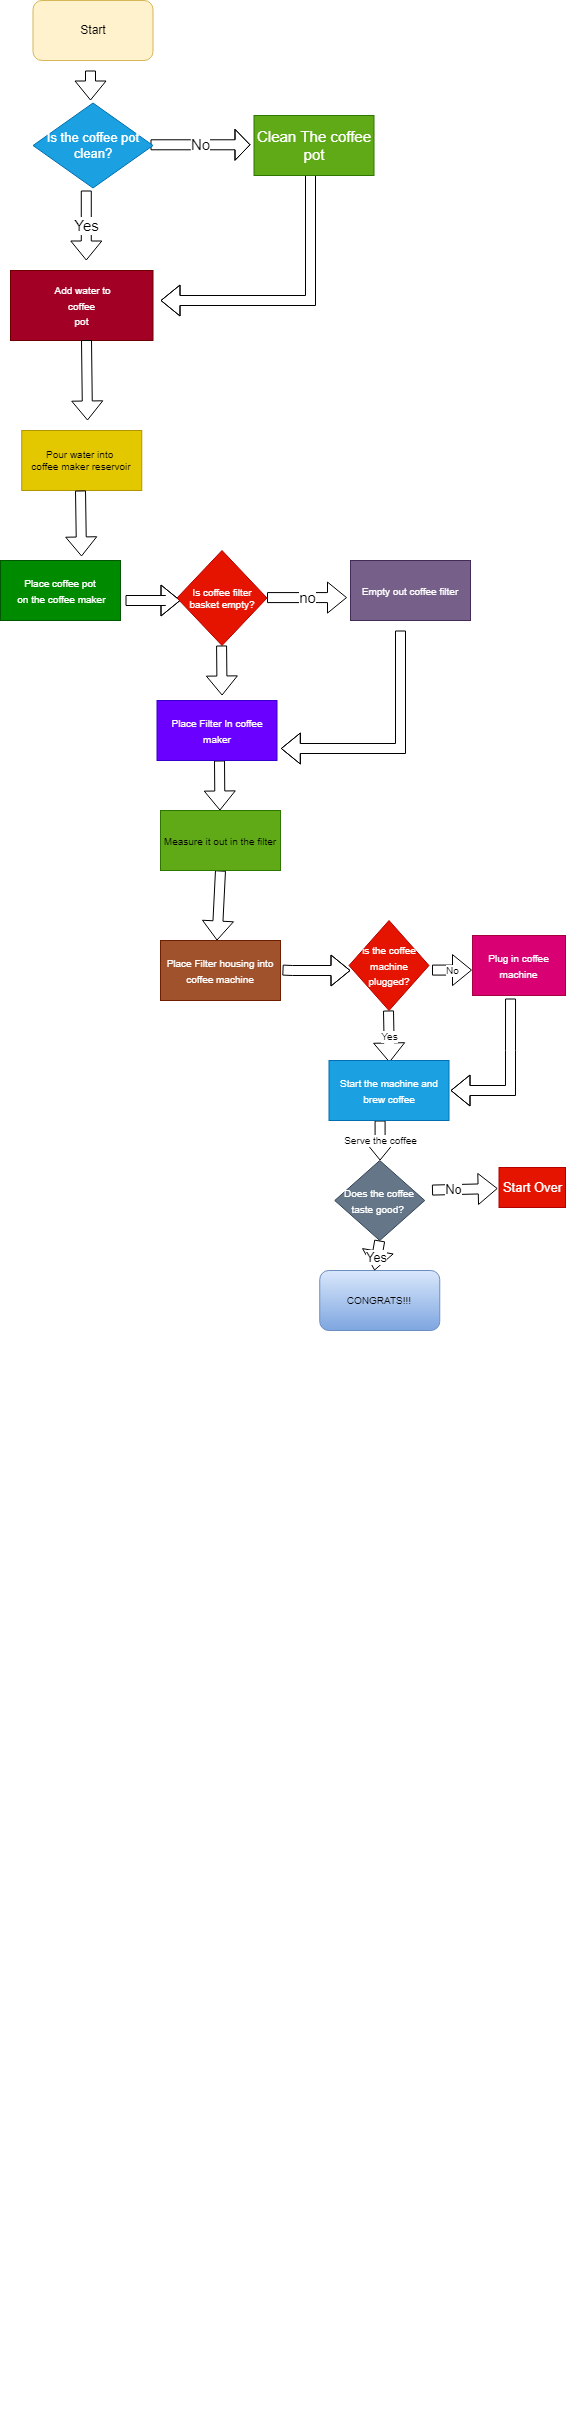

The diagram above was exported from draw.io. Its source (the exported page's mxGraphModel, read from the mxfile embedded in the PNG):
<mxGraphModel dx="782" dy="2044" grid="1" gridSize="10" guides="1" tooltips="1" connect="1" arrows="1" fold="1" page="1" pageScale="1" pageWidth="583" pageHeight="827" math="0" shadow="0">
  <root>
    <mxCell id="0" />
    <mxCell id="1" parent="0" />
    <mxCell id="t7XVGaZYCv3Y0GKmaxHg-6" value="" style="rounded=0;whiteSpace=wrap;html=1;fontSize=13;fillColor=#e3c800;fontColor=#000000;strokeColor=#B09500;" parent="1" vertex="1">
      <mxGeometry x="31.25" y="-1190" width="120" height="60" as="geometry" />
    </mxCell>
    <mxCell id="H_sAQAwxK6b0ARLGYlX6-10" value="No" style="shape=flexArrow;endArrow=classic;html=1;rounded=0;fontSize=15;width=10;endSize=4.67;" parent="1" edge="1">
      <mxGeometry width="50" height="50" relative="1" as="geometry">
        <mxPoint x="160" y="-1475.71" as="sourcePoint" />
        <mxPoint x="260" y="-1475.71" as="targetPoint" />
        <Array as="points">
          <mxPoint x="200" y="-1475.71" />
        </Array>
      </mxGeometry>
    </mxCell>
    <mxCell id="H_sAQAwxK6b0ARLGYlX6-16" value="Yes" style="shape=flexArrow;endArrow=classic;html=1;rounded=0;fontSize=15;" parent="1" edge="1">
      <mxGeometry width="50" height="50" relative="1" as="geometry">
        <mxPoint x="95.79" y="-1430" as="sourcePoint" />
        <mxPoint x="95.79" y="-1360" as="targetPoint" />
      </mxGeometry>
    </mxCell>
    <mxCell id="Mpy6bJVyShugzNoCiCmS-11" value="Pour&amp;nbsp;water&amp;nbsp;into&amp;nbsp;&lt;br&gt;coffee&amp;nbsp;maker&amp;nbsp;reservoir" style="text;html=1;strokeColor=none;fillColor=none;align=center;verticalAlign=middle;whiteSpace=wrap;rounded=0;fontSize=10;" parent="1" vertex="1">
      <mxGeometry x="61.25" y="-1175" width="60" height="30" as="geometry" />
    </mxCell>
    <mxCell id="Mpy6bJVyShugzNoCiCmS-12" value="" style="shape=flexArrow;endArrow=classic;html=1;rounded=0;fontSize=10;entryX=0.592;entryY=-0.067;entryDx=0;entryDy=0;entryPerimeter=0;" parent="1" edge="1">
      <mxGeometry width="50" height="50" relative="1" as="geometry">
        <mxPoint x="90" y="-1130" as="sourcePoint" />
        <mxPoint x="91.03999999999996" y="-1064.02" as="targetPoint" />
      </mxGeometry>
    </mxCell>
    <mxCell id="Mpy6bJVyShugzNoCiCmS-26" value="" style="shape=flexArrow;endArrow=classic;html=1;rounded=0;fontSize=10;" parent="1" edge="1">
      <mxGeometry width="50" height="50" relative="1" as="geometry">
        <mxPoint x="135" y="-1020" as="sourcePoint" />
        <mxPoint x="190" y="-1020" as="targetPoint" />
        <Array as="points">
          <mxPoint x="175" y="-1020" />
        </Array>
      </mxGeometry>
    </mxCell>
    <mxCell id="Mpy6bJVyShugzNoCiCmS-27" value="Is coffee filter basket empty?" style="rhombus;whiteSpace=wrap;html=1;fontSize=10;fillColor=#e51400;fontColor=#ffffff;strokeColor=#B20000;" parent="1" vertex="1">
      <mxGeometry x="186.5" y="-1070" width="90" height="95" as="geometry" />
    </mxCell>
    <mxCell id="Mpy6bJVyShugzNoCiCmS-28" value="&lt;font style=&quot;font-size: 15px&quot;&gt;no&lt;/font&gt;" style="shape=flexArrow;endArrow=classic;html=1;rounded=0;fontSize=10;" parent="1" edge="1">
      <mxGeometry width="50" height="50" relative="1" as="geometry">
        <mxPoint x="276.5" y="-1022.92" as="sourcePoint" />
        <mxPoint x="356.5" y="-1022.92" as="targetPoint" />
      </mxGeometry>
    </mxCell>
    <mxCell id="Mpy6bJVyShugzNoCiCmS-30" value="" style="shape=flexArrow;endArrow=classic;html=1;rounded=0;fontSize=10;fontColor=#FFFFFF;" parent="1" edge="1">
      <mxGeometry width="50" height="50" relative="1" as="geometry">
        <mxPoint x="231.08" y="-975" as="sourcePoint" />
        <mxPoint x="231.58" y="-925" as="targetPoint" />
      </mxGeometry>
    </mxCell>
    <mxCell id="Mpy6bJVyShugzNoCiCmS-34" value="" style="shape=flexArrow;endArrow=classic;html=1;rounded=0;fontSize=15;fontColor=#FFFFFF;" parent="1" edge="1">
      <mxGeometry width="50" height="50" relative="1" as="geometry">
        <mxPoint x="228.99999999999997" y="-860" as="sourcePoint" />
        <mxPoint x="229.42" y="-810" as="targetPoint" />
      </mxGeometry>
    </mxCell>
    <mxCell id="Mpy6bJVyShugzNoCiCmS-35" value="" style="shape=flexArrow;endArrow=classic;html=1;rounded=0;fontSize=15;fontColor=#FFFFFF;entryX=1.032;entryY=0.6;entryDx=0;entryDy=0;entryPerimeter=0;" parent="1" edge="1">
      <mxGeometry width="50" height="50" relative="1" as="geometry">
        <mxPoint x="410" y="-990" as="sourcePoint" />
        <mxPoint x="290.3399999999999" y="-872" as="targetPoint" />
        <Array as="points">
          <mxPoint x="410" y="-872" />
        </Array>
      </mxGeometry>
    </mxCell>
    <mxCell id="Mpy6bJVyShugzNoCiCmS-36" value="" style="shape=flexArrow;endArrow=classic;html=1;rounded=0;fontSize=15;fontColor=#FFFFFF;" parent="1" edge="1">
      <mxGeometry width="50" height="50" relative="1" as="geometry">
        <mxPoint x="320" y="-1450" as="sourcePoint" />
        <mxPoint x="170" y="-1320" as="targetPoint" />
        <Array as="points">
          <mxPoint x="320" y="-1320" />
        </Array>
      </mxGeometry>
    </mxCell>
    <mxCell id="Mpy6bJVyShugzNoCiCmS-37" value="" style="shape=flexArrow;endArrow=classic;html=1;rounded=0;fontSize=15;fontColor=#FFFFFF;" parent="1" edge="1">
      <mxGeometry width="50" height="50" relative="1" as="geometry">
        <mxPoint x="100" y="-1550" as="sourcePoint" />
        <mxPoint x="100" y="-1520" as="targetPoint" />
      </mxGeometry>
    </mxCell>
    <mxCell id="Mpy6bJVyShugzNoCiCmS-39" value="" style="shape=flexArrow;endArrow=classic;html=1;rounded=0;fontSize=10;fontColor=#000000;exitX=0.5;exitY=1;exitDx=0;exitDy=0;entryX=0.5;entryY=0;entryDx=0;entryDy=0;" parent="1" source="t7XVGaZYCv3Y0GKmaxHg-12" edge="1">
      <mxGeometry width="50" height="50" relative="1" as="geometry">
        <mxPoint x="231.5" y="-710" as="sourcePoint" />
        <mxPoint x="226.4999999999999" y="-680" as="targetPoint" />
      </mxGeometry>
    </mxCell>
    <mxCell id="Mpy6bJVyShugzNoCiCmS-41" value="" style="shape=flexArrow;endArrow=classic;html=1;rounded=0;fontSize=10;fontColor=#000000;" parent="1" edge="1">
      <mxGeometry width="50" height="50" relative="1" as="geometry">
        <mxPoint x="292" y="-650.42" as="sourcePoint" />
        <mxPoint x="360" y="-650" as="targetPoint" />
        <Array as="points">
          <mxPoint x="302" y="-650" />
        </Array>
      </mxGeometry>
    </mxCell>
    <mxCell id="Mpy6bJVyShugzNoCiCmS-45" value="No" style="shape=flexArrow;endArrow=classic;html=1;rounded=0;fontSize=10;fontColor=#000000;" parent="1" edge="1">
      <mxGeometry width="50" height="50" relative="1" as="geometry">
        <mxPoint x="441.5" y="-650.42" as="sourcePoint" />
        <mxPoint x="481.5" y="-650.42" as="targetPoint" />
      </mxGeometry>
    </mxCell>
    <mxCell id="Mpy6bJVyShugzNoCiCmS-47" value="Yes" style="shape=flexArrow;endArrow=classic;html=1;rounded=0;fontSize=10;fontColor=#000000;entryX=0.575;entryY=0.033;entryDx=0;entryDy=0;entryPerimeter=0;" parent="1" edge="1">
      <mxGeometry width="50" height="50" relative="1" as="geometry">
        <mxPoint x="398" y="-610" as="sourcePoint" />
        <mxPoint x="399" y="-558.02" as="targetPoint" />
      </mxGeometry>
    </mxCell>
    <mxCell id="Mpy6bJVyShugzNoCiCmS-49" value="" style="shape=flexArrow;endArrow=classic;html=1;rounded=0;fontSize=10;fontColor=#000000;exitX=0.409;exitY=1.05;exitDx=0;exitDy=0;exitPerimeter=0;" parent="1" source="t7XVGaZYCv3Y0GKmaxHg-16" edge="1">
      <mxGeometry width="50" height="50" relative="1" as="geometry">
        <mxPoint x="520" y="-610" as="sourcePoint" />
        <mxPoint x="460" y="-530" as="targetPoint" />
        <Array as="points">
          <mxPoint x="520" y="-570" />
          <mxPoint x="520" y="-530" />
          <mxPoint x="450" y="-530" />
        </Array>
      </mxGeometry>
    </mxCell>
    <mxCell id="Mpy6bJVyShugzNoCiCmS-51" value="Serve the coffee" style="shape=flexArrow;endArrow=classic;html=1;rounded=0;fontSize=10;fontColor=#000000;" parent="1" edge="1">
      <mxGeometry width="50" height="50" relative="1" as="geometry">
        <mxPoint x="389.58" y="-500" as="sourcePoint" />
        <mxPoint x="389.58" y="-460" as="targetPoint" />
      </mxGeometry>
    </mxCell>
    <mxCell id="Mpy6bJVyShugzNoCiCmS-56" value="" style="shape=flexArrow;endArrow=classic;html=1;rounded=0;fontSize=10;fontColor=#000000;entryX=0.052;entryY=0.6;entryDx=0;entryDy=0;entryPerimeter=0;" parent="1" edge="1">
      <mxGeometry width="50" height="50" relative="1" as="geometry">
        <mxPoint x="441.5" y="-430.42" as="sourcePoint" />
        <mxPoint x="507.1600000000001" y="-432" as="targetPoint" />
      </mxGeometry>
    </mxCell>
    <mxCell id="t7XVGaZYCv3Y0GKmaxHg-22" value="No" style="edgeLabel;html=1;align=center;verticalAlign=middle;resizable=0;points=[];fontSize=13;fontColor=#000000;" parent="Mpy6bJVyShugzNoCiCmS-56" vertex="1" connectable="0">
      <mxGeometry x="-0.3748" y="1" relative="1" as="geometry">
        <mxPoint as="offset" />
      </mxGeometry>
    </mxCell>
    <mxCell id="Mpy6bJVyShugzNoCiCmS-59" value="CONGRATS!!!" style="rounded=1;whiteSpace=wrap;html=1;fontSize=10;fillColor=#dae8fc;gradientColor=#7ea6e0;strokeColor=#6c8ebf;" parent="1" vertex="1">
      <mxGeometry x="329.25" y="-350" width="120" height="60" as="geometry" />
    </mxCell>
    <mxCell id="Mpy6bJVyShugzNoCiCmS-79" value="Place New filter in new basket" style="text;html=1;strokeColor=none;fillColor=none;align=center;verticalAlign=middle;whiteSpace=wrap;rounded=0;fontSize=10;fontColor=#FFFFFF;" parent="1" vertex="1">
      <mxGeometry x="240" y="755" width="60" height="30" as="geometry" />
    </mxCell>
    <mxCell id="t7XVGaZYCv3Y0GKmaxHg-1" value="Start" style="rounded=1;whiteSpace=wrap;html=1;fillColor=#fff2cc;strokeColor=#d6b656;" parent="1" vertex="1">
      <mxGeometry x="42.5" y="-1620" width="120" height="60" as="geometry" />
    </mxCell>
    <mxCell id="t7XVGaZYCv3Y0GKmaxHg-2" value="&lt;font style=&quot;font-size: 13px&quot;&gt;Is the coffee pot clean?&lt;/font&gt;" style="rhombus;whiteSpace=wrap;html=1;fillColor=#1ba1e2;fontColor=#ffffff;strokeColor=#006EAF;" parent="1" vertex="1">
      <mxGeometry x="42.5" y="-1517.5" width="120" height="85" as="geometry" />
    </mxCell>
    <mxCell id="t7XVGaZYCv3Y0GKmaxHg-3" value="&lt;span style=&quot;font-size: 15px&quot;&gt;Clean The coffee pot&lt;/span&gt;" style="rounded=0;whiteSpace=wrap;html=1;fontSize=13;fillColor=#60a917;fontColor=#ffffff;strokeColor=#2D7600;" parent="1" vertex="1">
      <mxGeometry x="263.5" y="-1505" width="120" height="60" as="geometry" />
    </mxCell>
    <mxCell id="t7XVGaZYCv3Y0GKmaxHg-4" value="&lt;span style=&quot;color: rgb(255 , 255 , 255) ; font-size: 10px&quot;&gt;&amp;nbsp;Add water to&lt;/span&gt;&lt;br style=&quot;color: rgb(255 , 255 , 255) ; font-size: 10px&quot;&gt;&lt;span style=&quot;color: rgb(255 , 255 , 255) ; font-size: 10px&quot;&gt;coffee&lt;/span&gt;&lt;br style=&quot;color: rgb(255 , 255 , 255) ; font-size: 10px&quot;&gt;&lt;span style=&quot;color: rgb(255 , 255 , 255) ; font-size: 10px&quot;&gt;&amp;nbsp;pot&amp;nbsp;&lt;/span&gt;" style="rounded=0;whiteSpace=wrap;html=1;fontSize=13;fillColor=#a20025;fontColor=#ffffff;strokeColor=#6F0000;" parent="1" vertex="1">
      <mxGeometry x="20" y="-1350" width="142.5" height="70" as="geometry" />
    </mxCell>
    <mxCell id="t7XVGaZYCv3Y0GKmaxHg-5" value="" style="shape=flexArrow;endArrow=classic;html=1;rounded=0;fontSize=13;" parent="1" edge="1">
      <mxGeometry width="50" height="50" relative="1" as="geometry">
        <mxPoint x="96" y="-1280.5" as="sourcePoint" />
        <mxPoint x="97" y="-1200" as="targetPoint" />
      </mxGeometry>
    </mxCell>
    <mxCell id="t7XVGaZYCv3Y0GKmaxHg-9" value="&lt;span style=&quot;font-size: 10px&quot;&gt;Place&amp;nbsp;coffee&amp;nbsp;pot&lt;/span&gt;&lt;br style=&quot;font-size: 10px&quot;&gt;&lt;span style=&quot;font-size: 10px&quot;&gt;&amp;nbsp;on&amp;nbsp;the&amp;nbsp;coffee&amp;nbsp;maker&lt;/span&gt;" style="rounded=0;whiteSpace=wrap;html=1;fontSize=13;fillColor=#008a00;fontColor=#ffffff;strokeColor=#005700;" parent="1" vertex="1">
      <mxGeometry x="10" y="-1060" width="120" height="60" as="geometry" />
    </mxCell>
    <mxCell id="t7XVGaZYCv3Y0GKmaxHg-10" value="&lt;span style=&quot;font-size: 10px&quot;&gt;Empty out coffee filter&lt;/span&gt;" style="rounded=0;whiteSpace=wrap;html=1;fontSize=13;fillColor=#76608a;fontColor=#ffffff;strokeColor=#432D57;" parent="1" vertex="1">
      <mxGeometry x="360" y="-1060" width="120" height="60" as="geometry" />
    </mxCell>
    <mxCell id="t7XVGaZYCv3Y0GKmaxHg-11" value="&lt;span style=&quot;font-size: 10px&quot;&gt;Place Filter In coffee maker&lt;/span&gt;" style="rounded=0;whiteSpace=wrap;html=1;fontSize=13;fillColor=#6a00ff;fontColor=#ffffff;strokeColor=#3700CC;" parent="1" vertex="1">
      <mxGeometry x="166.5" y="-920" width="120" height="60" as="geometry" />
    </mxCell>
    <mxCell id="t7XVGaZYCv3Y0GKmaxHg-12" value="&lt;font color=&quot;#000000&quot;&gt;&lt;span style=&quot;font-size: 10px&quot;&gt;Measure it out in the filter&lt;/span&gt;&lt;/font&gt;" style="rounded=0;whiteSpace=wrap;html=1;fontSize=13;fillColor=#60a917;fontColor=#ffffff;strokeColor=#2D7600;" parent="1" vertex="1">
      <mxGeometry x="170" y="-810" width="120" height="60" as="geometry" />
    </mxCell>
    <mxCell id="t7XVGaZYCv3Y0GKmaxHg-13" value="&lt;span style=&quot;font-size: 10px&quot;&gt;&lt;font color=&quot;#ffffff&quot;&gt;Place Filter housing into coffee machine&lt;/font&gt;&lt;/span&gt;" style="rounded=0;whiteSpace=wrap;html=1;fontSize=13;fillColor=#a0522d;fontColor=#ffffff;strokeColor=#6D1F00;" parent="1" vertex="1">
      <mxGeometry x="170" y="-680" width="120" height="60" as="geometry" />
    </mxCell>
    <mxCell id="t7XVGaZYCv3Y0GKmaxHg-15" value="&lt;span style=&quot;font-size: 10px&quot;&gt;is the coffee machine plugged?&lt;/span&gt;" style="rhombus;whiteSpace=wrap;html=1;fontSize=13;fontColor=#ffffff;fillColor=#e51400;strokeColor=#B20000;" parent="1" vertex="1">
      <mxGeometry x="358.5" y="-700" width="80" height="90" as="geometry" />
    </mxCell>
    <mxCell id="t7XVGaZYCv3Y0GKmaxHg-16" value="&lt;span style=&quot;font-size: 10px&quot;&gt;Plug in coffee machine&lt;/span&gt;" style="rounded=0;whiteSpace=wrap;html=1;fontSize=13;fontColor=#ffffff;fillColor=#d80073;strokeColor=#A50040;" parent="1" vertex="1">
      <mxGeometry x="482" y="-685" width="93" height="60" as="geometry" />
    </mxCell>
    <mxCell id="t7XVGaZYCv3Y0GKmaxHg-17" value="&lt;span style=&quot;font-size: 10px&quot;&gt;Start the machine and brew coffee&lt;/span&gt;" style="rounded=0;whiteSpace=wrap;html=1;fontSize=13;fontColor=#ffffff;fillColor=#1ba1e2;strokeColor=#006EAF;" parent="1" vertex="1">
      <mxGeometry x="338.5" y="-560" width="120" height="60" as="geometry" />
    </mxCell>
    <mxCell id="t7XVGaZYCv3Y0GKmaxHg-18" value="&lt;span style=&quot;font-size: 10px&quot;&gt;Does the coffee taste good?&amp;nbsp;&lt;/span&gt;" style="rhombus;whiteSpace=wrap;html=1;fontSize=13;fontColor=#ffffff;fillColor=#647687;strokeColor=#314354;" parent="1" vertex="1">
      <mxGeometry x="344.25" y="-460" width="90" height="80" as="geometry" />
    </mxCell>
    <mxCell id="t7XVGaZYCv3Y0GKmaxHg-21" value="Yes" style="shape=flexArrow;endArrow=classic;html=1;rounded=0;fontSize=13;fontColor=#000000;exitX=0.5;exitY=1;exitDx=0;exitDy=0;" parent="1" source="t7XVGaZYCv3Y0GKmaxHg-18" edge="1">
      <mxGeometry x="0.1422" width="50" height="50" relative="1" as="geometry">
        <mxPoint x="380" y="-390" as="sourcePoint" />
        <mxPoint x="384" y="-350" as="targetPoint" />
        <mxPoint as="offset" />
      </mxGeometry>
    </mxCell>
    <mxCell id="t7XVGaZYCv3Y0GKmaxHg-23" value="Start Over" style="rounded=0;whiteSpace=wrap;html=1;fontSize=13;fontColor=#ffffff;fillColor=#e51400;strokeColor=#B20000;" parent="1" vertex="1">
      <mxGeometry x="508.5" y="-453" width="66.5" height="40" as="geometry" />
    </mxCell>
  </root>
</mxGraphModel>